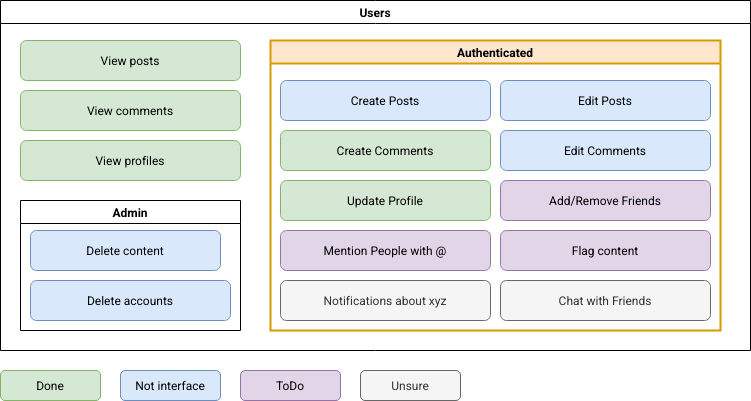

The diagram above was exported from draw.io. Its source (the exported page's mxGraphModel, read from the mxfile embedded in the PNG):
<mxGraphModel dx="985" dy="510" grid="1" gridSize="10" guides="1" tooltips="1" connect="1" arrows="1" fold="1" page="1" pageScale="1" pageWidth="827" pageHeight="1169" math="0" shadow="0">
  <root>
    <mxCell id="0" />
    <mxCell id="1" parent="0" />
    <mxCell id="4" value="Users" style="swimlane;" parent="1" vertex="1">
      <mxGeometry x="40" y="40" width="750" height="350" as="geometry" />
    </mxCell>
    <mxCell id="7" value="View posts" style="rounded=1;whiteSpace=wrap;html=1;fillColor=#d5e8d4;strokeColor=#82b366;" parent="4" vertex="1">
      <mxGeometry x="20" y="40" width="220" height="40" as="geometry" />
    </mxCell>
    <mxCell id="8" value="View profiles" style="rounded=1;whiteSpace=wrap;html=1;fillColor=#d5e8d4;strokeColor=#82b366;" parent="4" vertex="1">
      <mxGeometry x="20" y="140" width="220" height="40" as="geometry" />
    </mxCell>
    <mxCell id="9" value="View comments" style="rounded=1;whiteSpace=wrap;html=1;fillColor=#d5e8d4;strokeColor=#82b366;" parent="4" vertex="1">
      <mxGeometry x="20" y="90" width="220" height="40" as="geometry" />
    </mxCell>
    <mxCell id="2" value="Authenticated" style="swimlane;fillColor=#ffe6cc;strokeColor=#d79b00;strokeWidth=2;" parent="4" vertex="1">
      <mxGeometry x="270" y="40" width="450" height="290" as="geometry" />
    </mxCell>
    <mxCell id="10" value="Create Posts" style="rounded=1;whiteSpace=wrap;html=1;fillColor=#dae8fc;strokeColor=#6c8ebf;" parent="2" vertex="1">
      <mxGeometry x="10" y="40" width="210" height="40" as="geometry" />
    </mxCell>
    <mxCell id="11" value="Create Comments" style="rounded=1;whiteSpace=wrap;html=1;fillColor=#d5e8d4;strokeColor=#82b366;" parent="2" vertex="1">
      <mxGeometry x="10" y="90" width="210" height="40" as="geometry" />
    </mxCell>
    <mxCell id="12" value="Edit Posts" style="rounded=1;whiteSpace=wrap;html=1;fillColor=#dae8fc;strokeColor=#6c8ebf;" parent="2" vertex="1">
      <mxGeometry x="230" y="40" width="210" height="40" as="geometry" />
    </mxCell>
    <mxCell id="13" value="Edit Comments" style="rounded=1;whiteSpace=wrap;html=1;fillColor=#dae8fc;strokeColor=#6c8ebf;" parent="2" vertex="1">
      <mxGeometry x="230" y="90" width="210" height="40" as="geometry" />
    </mxCell>
    <mxCell id="14" value="Update Profile" style="rounded=1;whiteSpace=wrap;html=1;fillColor=#d5e8d4;strokeColor=#82b366;" parent="2" vertex="1">
      <mxGeometry x="10" y="140" width="210" height="40" as="geometry" />
    </mxCell>
    <mxCell id="17" value="Add/Remove Friends" style="rounded=1;whiteSpace=wrap;html=1;fillColor=#e1d5e7;strokeColor=#9673a6;" parent="2" vertex="1">
      <mxGeometry x="230" y="140" width="210" height="40" as="geometry" />
    </mxCell>
    <mxCell id="18" value="Mention People with @" style="rounded=1;whiteSpace=wrap;html=1;fillColor=#e1d5e7;strokeColor=#9673a6;" parent="2" vertex="1">
      <mxGeometry x="10" y="190" width="210" height="40" as="geometry" />
    </mxCell>
    <mxCell id="19" value="Notifications about xyz" style="rounded=1;whiteSpace=wrap;html=1;fillColor=#f5f5f5;fontColor=#333333;strokeColor=#666666;" parent="2" vertex="1">
      <mxGeometry x="10" y="240" width="210" height="40" as="geometry" />
    </mxCell>
    <mxCell id="21" value="Chat with Friends" style="rounded=1;whiteSpace=wrap;html=1;fillColor=#f5f5f5;fontColor=#333333;strokeColor=#666666;" parent="2" vertex="1">
      <mxGeometry x="230" y="240" width="210" height="40" as="geometry" />
    </mxCell>
    <mxCell id="22" value="Flag content" style="rounded=1;whiteSpace=wrap;html=1;fillColor=#e1d5e7;strokeColor=#9673a6;" parent="2" vertex="1">
      <mxGeometry x="230" y="190" width="210" height="40" as="geometry" />
    </mxCell>
    <mxCell id="27" value="Admin" style="swimlane;startSize=23;strokeColor=#000000;" vertex="1" parent="4">
      <mxGeometry x="20" y="200" width="220" height="130" as="geometry" />
    </mxCell>
    <mxCell id="29" value="Delete content" style="rounded=1;whiteSpace=wrap;html=1;fillColor=#dae8fc;strokeColor=#6c8ebf;" vertex="1" parent="27">
      <mxGeometry x="10" y="30" width="190" height="40" as="geometry" />
    </mxCell>
    <mxCell id="30" value="Delete accounts" style="rounded=1;whiteSpace=wrap;html=1;fillColor=#dae8fc;strokeColor=#6c8ebf;" vertex="1" parent="27">
      <mxGeometry x="10" y="80" width="200" height="40" as="geometry" />
    </mxCell>
    <mxCell id="23" value="ToDo" style="rounded=1;whiteSpace=wrap;html=1;fillColor=#e1d5e7;strokeColor=#9673a6;" vertex="1" parent="1">
      <mxGeometry x="280" y="410" width="100" height="30" as="geometry" />
    </mxCell>
    <mxCell id="24" value="Done" style="rounded=1;whiteSpace=wrap;html=1;fillColor=#d5e8d4;strokeColor=#82b366;" vertex="1" parent="1">
      <mxGeometry x="40" y="410" width="100" height="30" as="geometry" />
    </mxCell>
    <mxCell id="25" value="Unsure" style="rounded=1;whiteSpace=wrap;html=1;fillColor=#f5f5f5;fontColor=#333333;strokeColor=#666666;" vertex="1" parent="1">
      <mxGeometry x="400" y="410" width="100" height="30" as="geometry" />
    </mxCell>
    <mxCell id="28" value="Not interface" style="rounded=1;whiteSpace=wrap;html=1;fillColor=#dae8fc;strokeColor=#6c8ebf;" vertex="1" parent="1">
      <mxGeometry x="160" y="410" width="100" height="30" as="geometry" />
    </mxCell>
  </root>
</mxGraphModel>